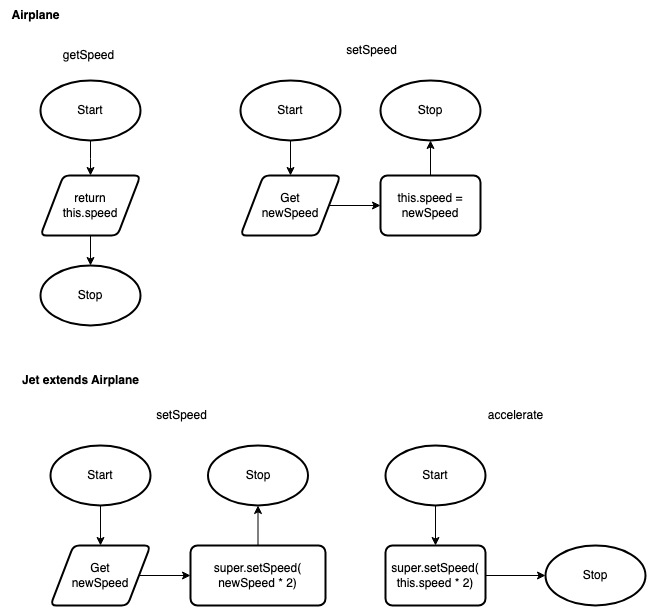

The diagram above was exported from draw.io. Its source (the exported page's mxGraphModel, read from the mxfile embedded in the PNG):
<mxGraphModel dx="498" dy="740" grid="1" gridSize="5" guides="1" tooltips="1" connect="1" arrows="1" fold="1" page="1" pageScale="1" pageWidth="827" pageHeight="1169" math="0" shadow="0">
  <root>
    <mxCell id="0" />
    <mxCell id="1" parent="0" />
    <mxCell id="328" style="edgeStyle=elbowEdgeStyle;rounded=0;elbow=vertical;html=1;entryX=0.5;entryY=0;entryDx=0;entryDy=0;" edge="1" parent="1" source="66" target="174">
      <mxGeometry relative="1" as="geometry" />
    </mxCell>
    <mxCell id="66" value="Start" style="strokeWidth=2;html=1;shape=mxgraph.flowchart.start_1;whiteSpace=wrap;" parent="1" vertex="1">
      <mxGeometry x="40" y="80" width="100" height="60" as="geometry" />
    </mxCell>
    <mxCell id="67" value="Stop" style="strokeWidth=2;html=1;shape=mxgraph.flowchart.start_1;whiteSpace=wrap;" parent="1" vertex="1">
      <mxGeometry x="40" y="265" width="100" height="60" as="geometry" />
    </mxCell>
    <mxCell id="72" value="getSpeed" style="text;html=1;align=center;verticalAlign=middle;resizable=0;points=[];autosize=1;strokeColor=none;fillColor=none;" parent="1" vertex="1">
      <mxGeometry x="50" y="40" width="75" height="30" as="geometry" />
    </mxCell>
    <mxCell id="329" style="rounded=0;elbow=vertical;html=1;entryX=0.5;entryY=0;entryDx=0;entryDy=0;entryPerimeter=0;" edge="1" parent="1" source="174" target="67">
      <mxGeometry relative="1" as="geometry" />
    </mxCell>
    <mxCell id="174" value="return&lt;br style=&quot;font-size: 12px;&quot;&gt;this.speed" style="shape=parallelogram;html=1;strokeWidth=2;perimeter=parallelogramPerimeter;whiteSpace=wrap;rounded=1;arcSize=12;size=0.23;fontSize=12;" parent="1" vertex="1">
      <mxGeometry x="40" y="175" width="100" height="60" as="geometry" />
    </mxCell>
    <mxCell id="330" style="edgeStyle=none;rounded=0;html=1;elbow=vertical;" edge="1" parent="1" source="258" target="304">
      <mxGeometry relative="1" as="geometry" />
    </mxCell>
    <mxCell id="258" value="Start" style="strokeWidth=2;html=1;shape=mxgraph.flowchart.start_1;whiteSpace=wrap;" parent="1" vertex="1">
      <mxGeometry x="240" y="80" width="100" height="60" as="geometry" />
    </mxCell>
    <mxCell id="259" value="Stop" style="strokeWidth=2;html=1;shape=mxgraph.flowchart.start_1;whiteSpace=wrap;" parent="1" vertex="1">
      <mxGeometry x="380" y="80" width="100" height="60" as="geometry" />
    </mxCell>
    <mxCell id="262" value="setSpeed" style="text;html=1;align=center;verticalAlign=middle;resizable=0;points=[];autosize=1;strokeColor=none;fillColor=none;" parent="1" vertex="1">
      <mxGeometry x="333" y="35" width="75" height="30" as="geometry" />
    </mxCell>
    <mxCell id="268" style="edgeStyle=none;html=1;entryX=0.5;entryY=0;entryDx=0;entryDy=0;fontSize=12;" parent="1" edge="1">
      <mxGeometry relative="1" as="geometry">
        <mxPoint x="370" y="340" as="sourcePoint" />
      </mxGeometry>
    </mxCell>
    <mxCell id="307" style="edgeStyle=orthogonalEdgeStyle;rounded=0;html=1;fontSize=12;" parent="1" source="266" target="259" edge="1">
      <mxGeometry relative="1" as="geometry" />
    </mxCell>
    <mxCell id="266" value="this.speed = newSpeed" style="rounded=1;whiteSpace=wrap;html=1;absoluteArcSize=1;arcSize=14;strokeWidth=2;fontSize=12;" parent="1" vertex="1">
      <mxGeometry x="380" y="175" width="100" height="60" as="geometry" />
    </mxCell>
    <mxCell id="270" style="edgeStyle=none;html=1;fontSize=12;" parent="1" edge="1">
      <mxGeometry relative="1" as="geometry">
        <mxPoint x="408.5000000000001" y="410" as="sourcePoint" />
      </mxGeometry>
    </mxCell>
    <mxCell id="278" style="edgeStyle=none;html=1;entryX=0;entryY=0.5;entryDx=0;entryDy=0;fontSize=9;" parent="1" edge="1">
      <mxGeometry relative="1" as="geometry">
        <mxPoint x="559.5" y="210" as="sourcePoint" />
      </mxGeometry>
    </mxCell>
    <mxCell id="302" value="&lt;b&gt;Airplane&lt;/b&gt;" style="text;html=1;align=center;verticalAlign=middle;resizable=0;points=[];autosize=1;strokeColor=none;fillColor=none;" parent="1" vertex="1">
      <mxGeometry width="70" height="30" as="geometry" />
    </mxCell>
    <mxCell id="331" style="edgeStyle=none;rounded=0;html=1;entryX=0;entryY=0.5;entryDx=0;entryDy=0;elbow=vertical;" edge="1" parent="1" source="304" target="266">
      <mxGeometry relative="1" as="geometry" />
    </mxCell>
    <mxCell id="304" value="Get&lt;br&gt;newSpeed" style="shape=parallelogram;html=1;strokeWidth=2;perimeter=parallelogramPerimeter;whiteSpace=wrap;rounded=1;arcSize=12;size=0.23;fontSize=12;" parent="1" vertex="1">
      <mxGeometry x="240" y="175" width="100" height="60" as="geometry" />
    </mxCell>
    <mxCell id="308" style="edgeStyle=none;html=1;entryX=0.5;entryY=0;entryDx=0;entryDy=0;" parent="1" source="309" target="312" edge="1">
      <mxGeometry relative="1" as="geometry">
        <mxPoint x="120" y="555" as="targetPoint" />
      </mxGeometry>
    </mxCell>
    <mxCell id="309" value="Start" style="strokeWidth=2;html=1;shape=mxgraph.flowchart.start_1;whiteSpace=wrap;" parent="1" vertex="1">
      <mxGeometry x="50" y="445" width="100" height="60" as="geometry" />
    </mxCell>
    <mxCell id="310" value="Stop" style="strokeWidth=2;html=1;shape=mxgraph.flowchart.start_1;whiteSpace=wrap;" parent="1" vertex="1">
      <mxGeometry x="207.5" y="445" width="100" height="60" as="geometry" />
    </mxCell>
    <mxCell id="332" style="edgeStyle=none;rounded=0;html=1;elbow=vertical;" edge="1" parent="1" source="312" target="319">
      <mxGeometry relative="1" as="geometry" />
    </mxCell>
    <mxCell id="312" value="Get&lt;br&gt;newSpeed" style="shape=parallelogram;html=1;strokeWidth=2;perimeter=parallelogramPerimeter;whiteSpace=wrap;rounded=1;arcSize=12;size=0.23;fontSize=12;" parent="1" vertex="1">
      <mxGeometry x="50" y="545" width="100" height="60" as="geometry" />
    </mxCell>
    <mxCell id="313" value="setSpeed" style="text;html=1;align=center;verticalAlign=middle;resizable=0;points=[];autosize=1;strokeColor=none;fillColor=none;" parent="1" vertex="1">
      <mxGeometry x="143" y="400" width="75" height="30" as="geometry" />
    </mxCell>
    <mxCell id="334" style="edgeStyle=none;rounded=0;html=1;elbow=vertical;" edge="1" parent="1" source="316" target="326">
      <mxGeometry relative="1" as="geometry" />
    </mxCell>
    <mxCell id="316" value="Start" style="strokeWidth=2;html=1;shape=mxgraph.flowchart.start_1;whiteSpace=wrap;" parent="1" vertex="1">
      <mxGeometry x="385" y="445" width="100" height="60" as="geometry" />
    </mxCell>
    <mxCell id="317" value="Stop" style="strokeWidth=2;html=1;shape=mxgraph.flowchart.start_1;whiteSpace=wrap;" parent="1" vertex="1">
      <mxGeometry x="545" y="545" width="100" height="60" as="geometry" />
    </mxCell>
    <mxCell id="318" value="accelerate" style="text;html=1;align=center;verticalAlign=middle;resizable=0;points=[];autosize=1;strokeColor=none;fillColor=none;" parent="1" vertex="1">
      <mxGeometry x="475" y="400" width="80" height="30" as="geometry" />
    </mxCell>
    <mxCell id="333" style="edgeStyle=none;rounded=0;html=1;entryX=0.5;entryY=1;entryDx=0;entryDy=0;entryPerimeter=0;elbow=vertical;" edge="1" parent="1" source="319" target="310">
      <mxGeometry relative="1" as="geometry" />
    </mxCell>
    <mxCell id="319" value="super.setSpeed(&lt;br&gt;newSpeed * 2)" style="rounded=1;whiteSpace=wrap;html=1;absoluteArcSize=1;arcSize=14;strokeWidth=2;fontSize=12;" parent="1" vertex="1">
      <mxGeometry x="190" y="545" width="135" height="60" as="geometry" />
    </mxCell>
    <mxCell id="320" value="&lt;b&gt;Jet extends Airplane&lt;br&gt;&lt;/b&gt;" style="text;html=1;align=center;verticalAlign=middle;resizable=0;points=[];autosize=1;strokeColor=none;fillColor=none;" parent="1" vertex="1">
      <mxGeometry x="10" y="365" width="140" height="30" as="geometry" />
    </mxCell>
    <mxCell id="335" style="edgeStyle=none;rounded=0;html=1;entryX=0;entryY=0.5;entryDx=0;entryDy=0;entryPerimeter=0;elbow=vertical;" edge="1" parent="1" source="326" target="317">
      <mxGeometry relative="1" as="geometry" />
    </mxCell>
    <mxCell id="326" value="super.setSpeed(&lt;br&gt;this.speed * 2)" style="rounded=1;whiteSpace=wrap;html=1;absoluteArcSize=1;arcSize=14;strokeWidth=2;fontSize=12;" parent="1" vertex="1">
      <mxGeometry x="385" y="545" width="100" height="60" as="geometry" />
    </mxCell>
  </root>
</mxGraphModel>